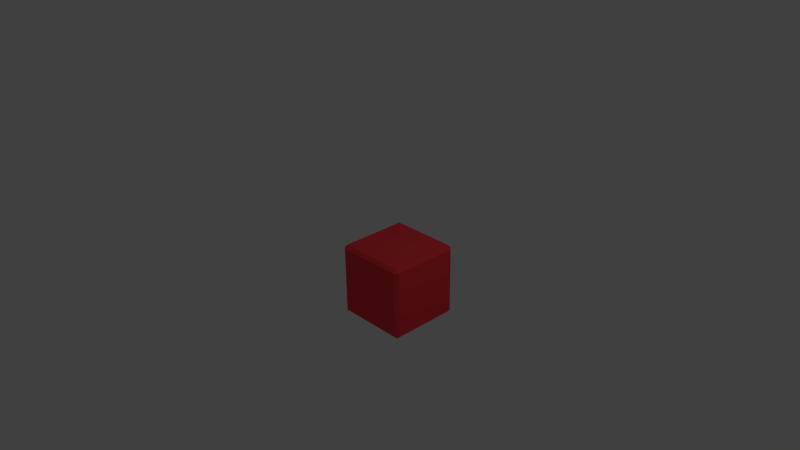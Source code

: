 # Source: o.blend  (saved by Blender 2.69.0; exported with 4.5.12 LTS)
import bpy
from mathutils import Matrix  # noqa: F401  (used for matrix-valued properties, if any)

bpy.ops.wm.read_factory_settings(use_empty=True)
scene = bpy.context.scene
scene.name = 'Scene'

# ---- collections
col_collection_1 = bpy.data.collections.new('Collection 1'); scene.collection.children.link(col_collection_1)

# ---- materials (node trees are filled in below, after node groups)
mat_red = bpy.data.materials.new('Red')
mat_red.alpha_threshold = 0.0
mat_red.use_transparent_shadow = False
mat_red.diffuse_color = (1.0, 0.05324, 0.06597, 1.0)
mat_red.roughness = 0.5
mat_red.line_color = (0.0, 0.0, 0.0, 1.0)
mat_grey = bpy.data.materials.new('Grey')
mat_grey.alpha_threshold = 0.0
mat_grey.use_transparent_shadow = False
mat_grey.diffuse_color = (0.214, 0.214, 0.214, 1.0)
mat_grey.roughness = 0.5
mat_grey.line_color = (0.0, 0.0, 0.0, 1.0)

# ---- material node trees

# ---- world
world_world = bpy.data.worlds.new('World'); scene.world = world_world
world_world.color = (0.05088, 0.05088, 0.05088)
world_world.use_sun_shadow = False
world_world.sun_shadow_jitter_overblur = 0.0
world_world.cycles.sampling_method = 'MANUAL'
world_world.cycles.sample_map_resolution = 256

# ---- cameras
cam_camera = bpy.data.cameras.new('Camera')
cam_camera.clip_end = 100.0
cam_camera.lens = 35.0
cam_camera.sensor_width = 32.0
cam_camera.sensor_height = 18.0
cam_camera.ortho_scale = 7.314
cam_camera.dof.focus_distance = 0.0
cam_camera.dof.aperture_fstop = 128.0

# ---- lights
light_lamp = bpy.data.lights.new('Lamp', 'POINT')
light_lamp.transmission_factor = 0.0
light_lamp.cutoff_distance = 30.0
light_lamp.energy = 100.0
light_lamp.shadow_buffer_clip_start = 1.001
light_lamp.shadow_soft_size = 0.1
light_lamp.shadow_maximum_resolution = 0.006
light_lamp.use_absolute_resolution = True
light_lamp.cycles.use_multiple_importance_sampling = False

# ---- meshes
me_cube_002 = bpy.data.meshes.new('Cube.002')
me_cube_002.from_pydata([(1.37, 1.42, -1.622), (1.46, 1.33, -1.622), (1.37, 1.33, -1.712), (1.37, -0.4902, -1.712), (1.46, -0.4902, -1.622), (1.37, -0.5802, -1.622), (-0.4497, -0.4902, -1.712), (-0.4497, -0.5802, -1.622), (-0.5397, -0.4902, -1.622), (-0.5397, 1.33, -1.622), (-0.4497, 1.42, -1.622), (-0.4497, 1.33, -1.712), (1.46, 1.33, 0.1976), (1.37, 1.42, 0.1976), (1.37, 1.33, 0.2876), (1.37, -0.4902, 0.2876), (1.37, -0.5802, 0.1976), (1.46, -0.4902, 0.1976), (-0.4497, -0.4902, 0.2876), (-0.5397, -0.4902, 0.1976), (-0.4497, -0.5802, 0.1976), (-0.4497, 1.42, 0.1976), (-0.5397, 1.33, 0.1976), (-0.4497, 1.33, 0.2876)], [], [(13, 0, 10, 21), (5, 16, 20, 7), (8, 19, 22, 9), (14, 23, 18, 15), (1, 12, 17, 4), (0, 1, 2), (3, 4, 5), (6, 7, 8), (9, 10, 11), (12, 13, 14), (15, 16, 17), (18, 19, 20), (21, 22, 23), (1, 4, 3, 2), (2, 11, 10, 0), (0, 13, 12, 1), (5, 7, 6, 3), (4, 17, 16, 5), (8, 9, 11, 6), (7, 20, 19, 8), (9, 22, 21, 10), (14, 15, 17, 12), (13, 21, 23, 14), (15, 18, 20, 16), (18, 23, 22, 19), (2, 3, 6, 11)])
me_cube_002.materials.append(mat_red)
me_cube_002.use_remesh_preserve_volume = False
me_cube_002.use_remesh_preserve_attributes = False
me_cube_002.use_mirror_vertex_groups = False
me_cube_002.update()
me_cube = bpy.data.meshes.new('Cube')
me_cube.from_pydata([], [], [])
me_cube.materials.append(mat_red)
me_cube.materials.append(mat_grey)
me_cube.use_remesh_preserve_volume = False
me_cube.use_remesh_preserve_attributes = False
me_cube.use_mirror_vertex_groups = False
me_cube.update()

# ---- objects
ob_cube_002 = bpy.data.objects.new('Cube.002', me_cube_002)
ob_cube = bpy.data.objects.new('Cube', me_cube)
ob_lamp = bpy.data.objects.new('Lamp', light_lamp)
ob_camera = bpy.data.objects.new('Camera', cam_camera)

# ---- transforms, parenting, visibility, modifiers, constraints
ob_cube_002.location = (0.2698, 0.2901, 0.3562)
ob_cube_002.scale = (0.5, 0.5, 0.5)
ob_cube_002.lock_rotations_4d = False
ob_cube_002.empty_display_type = 'ARROWS'
ob_cube_002.lineart.crease_threshold = 0.0
ob_cube.location = (0.2698, 0.2901, 0.3562)
ob_cube.scale = (0.5, 0.5, 0.5)
ob_cube.lock_rotations_4d = False
ob_cube.empty_display_type = 'ARROWS'
ob_cube.lineart.crease_threshold = 0.0
ob_lamp.location = (4.346, 1.296, 6.26)
ob_lamp.rotation_euler = (0.6503, 0.05522, 1.866)
ob_lamp.lock_rotations_4d = False
ob_lamp.empty_display_type = 'ARROWS'
ob_lamp.color = (0.0, 0.0, 0.0, 0.0)
ob_lamp.lineart.crease_threshold = 0.0
ob_camera.location = (7.751, -6.218, 5.7)
ob_camera.rotation_euler = (1.109, 0.01082, 0.8149)
ob_camera.lock_rotations_4d = False
ob_camera.empty_display_type = 'ARROWS'
ob_camera.color = (0.0, 0.0, 0.0, 0.0)
ob_camera.display_type = 'WIRE'
ob_camera.lineart.crease_threshold = 0.0

# ---- collection membership
col_collection_1.objects.link(ob_cube_002)
col_collection_1.objects.link(ob_cube)
col_collection_1.objects.link(ob_lamp)
col_collection_1.objects.link(ob_camera)

# ---- scene / render settings (as saved in the file)
scene.camera = ob_camera
scene.frame_start = 1; scene.frame_end = 250; scene.frame_set(1)
scene.render.engine = 'BLENDER_EEVEE_NEXT'
scene.render.image_settings.compression = 90
scene.render.resolution_percentage = 50
scene.render.dither_intensity = 0.0
scene.cycles.use_denoising = False
scene.cycles.samples = 10
scene.cycles.sampling_pattern = 'TABULATED_SOBOL'
scene.cycles.light_sampling_threshold = 0.0
scene.cycles.use_adaptive_sampling = False
scene.cycles.use_light_tree = False
scene.cycles.blur_glossy = 0.0
scene.cycles.volume_bounces = 1
scene.cycles.pixel_filter_type = 'GAUSSIAN'
scene.cycles.sample_clamp_indirect = 0.0
scene.view_settings.view_transform = 'Standard'
bpy.context.view_layer.update()
